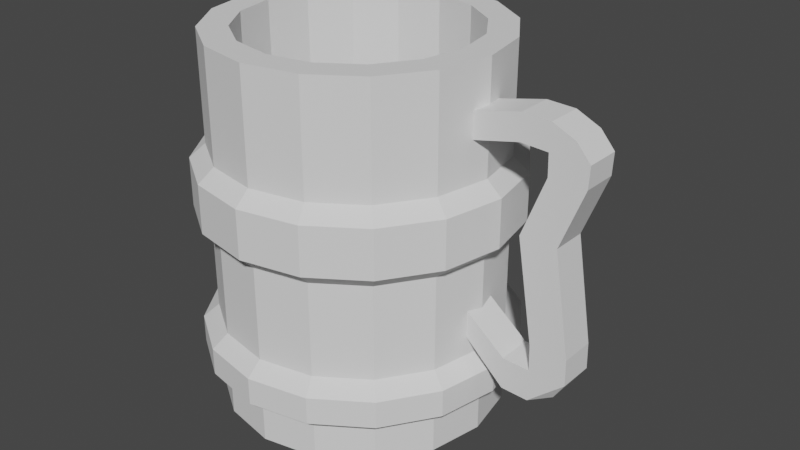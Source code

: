 # Source: Beer_Jar.blend  (saved by Blender 3.6.11; exported with 4.5.12 LTS)
import bpy
from mathutils import Matrix  # noqa: F401  (used for matrix-valued properties, if any)

bpy.ops.wm.read_factory_settings(use_empty=True)
scene = bpy.context.scene
scene.name = 'Scene'

# ---- collections
col_collection = bpy.data.collections.new('Collection'); scene.collection.children.link(col_collection)

# ---- world
world_world = bpy.data.worlds.new('World'); scene.world = world_world
world_world.use_nodes = True; world_world.node_tree.nodes.clear()
_N = world_world.node_tree.nodes; _L = world_world.node_tree.links
n0 = _N.new('ShaderNodeOutputWorld'); n0.name = 'World Output'; n0.location = (300, 300)
n1 = _N.new('ShaderNodeBackground'); n1.name = 'Background'; n1.location = (10, 300)
n1.inputs[0].default_value = (0.05088, 0.05088, 0.05088, 1.0)
_L.new(n1.outputs[0], n0.inputs[0])
n0.is_active_output = True
world_world.color = (0.05088, 0.05088, 0.05088)
world_world.use_sun_shadow = False
world_world.sun_shadow_jitter_overblur = 0.0

# ---- meshes
me_cube_001 = bpy.data.meshes.new('Cube.001')
me_cube_001.from_pydata([(0.0, 1.0, 1.836), (0.3827, 0.9239, 1.836), (0.7071, 0.7071, 1.836), (0.9239, 0.3827, 1.836), (1.0, 0.0, 1.836), (0.9239, -0.3827, 1.836), (0.7071, -0.7071, 1.836), (0.3827, -0.9239, 1.836), (0.0, -1.0, 1.836), (-0.3827, -0.9239, 1.836), (-0.7071, -0.7071, 1.836), (-0.9239, -0.3827, 1.836), (-1.0, 0.0, 1.836), (-0.9239, 0.3827, 1.836), (-0.7071, 0.7071, 1.836), (-0.3827, 0.9239, 1.836), (0.3827, 0.9239, 1.305), (0.7071, 0.7071, 1.305), (0.9239, 0.3827, 1.305), (1.0, 0.0, 1.305), (0.9239, -0.3827, 1.305), (0.7071, -0.7071, 1.305), (0.3827, -0.9239, 1.305), (0.0, -1.0, 1.305), (-0.3827, -0.9239, 1.305), (-0.7071, -0.7071, 1.305), (-0.9239, -0.3827, 1.305), (-1.0, 0.0, 1.305), (-0.9239, 0.3827, 1.305), (-0.7071, 0.7071, 1.305), (-0.3827, 0.9239, 1.305), (0.0, 1.0, 1.305), (0.3827, 0.9239, 0.2617), (0.7071, 0.7071, 0.2617), (0.9239, 0.3827, 0.2617), (1.0, 0.0, 0.2617), (0.9239, -0.3827, 0.2617), (0.7071, -0.7071, 0.2617), (0.3827, -0.9239, 0.2617), (0.0, -1.0, 0.2617), (-0.3827, -0.9239, 0.2617), (-0.7071, -0.7071, 0.2617), (-0.9239, -0.3827, 0.2617), (-1.0, 0.0, 0.2617), (-0.9239, 0.3827, 0.2617), (-0.7071, 0.7071, 0.2617), (-0.3827, 0.9239, 0.2617), (0.0, 1.0, 0.2617), (0.0, 1.0, 0.639), (0.3827, 0.9239, 0.639), (0.7071, 0.7071, 0.639), (0.9239, 0.3827, 0.639), (1.0, 0.0, 0.639), (0.9239, -0.3827, 0.639), (0.7071, -0.7071, 0.639), (0.3827, -0.9239, 0.639), (0.0, -1.0, 0.639), (-0.3827, -0.9239, 0.639), (-0.7071, -0.7071, 0.639), (-0.9239, -0.3827, 0.639), (-1.0, 0.0, 0.639), (-0.9239, 0.3827, 0.639), (-0.7071, 0.7071, 0.639), (-0.3827, 0.9239, 0.639), (0.0, 1.109, 1.402), (0.0, 1.109, 1.74), (-0.4246, 1.025, 1.74), (-0.7845, 0.7845, 1.74), (-1.025, 0.4246, 1.74), (-1.109, 7.239e-11, 1.74), (-1.025, -0.4246, 1.74), (-0.7845, -0.7845, 1.74), (-0.4246, -1.025, 1.74), (0.0, -1.109, 1.74), (0.4246, -1.025, 1.74), (0.7845, -0.7845, 1.74), (1.025, -0.4246, 1.74), (1.109, -5.898e-12, 1.74), (1.025, 0.4246, 1.74), (0.7845, 0.7845, 1.74), (0.4246, 1.025, 1.74), (0.4246, 1.025, 1.402), (0.7845, 0.7845, 1.402), (1.025, 0.4246, 1.402), (1.109, 0.0, 1.402), (1.025, -0.4246, 1.402), (0.7845, -0.7845, 1.402), (0.4246, -1.025, 1.402), (0.0, -1.109, 1.402), (-0.4246, -1.025, 1.402), (-0.7845, -0.7845, 1.402), (-1.025, -0.4246, 1.402), (-1.109, 0.0, 1.402), (-1.025, 0.4246, 1.402), (-0.7845, 0.7845, 1.402), (-0.4246, 1.025, 1.402), (0.4246, 1.025, 0.5464), (0.4246, 1.025, 0.3543), (0.7845, 0.7845, 0.5464), (0.7845, 0.7845, 0.3543), (1.025, 0.4246, 0.5464), (1.025, 0.4246, 0.3543), (1.109, 0.0, 0.5464), (1.109, -1.339e-10, 0.3543), (1.025, -0.4246, 0.5464), (1.025, -0.4246, 0.3543), (0.7845, -0.7845, 0.5464), (0.7845, -0.7845, 0.3543), (0.4246, -1.025, 0.5464), (0.4246, -1.025, 0.3543), (0.0, -1.109, 0.5464), (0.0, -1.109, 0.3543), (-0.4246, -1.025, 0.5464), (-0.4246, -1.025, 0.3543), (-0.7845, -0.7845, 0.5464), (-0.7845, -0.7845, 0.3543), (-1.025, -0.4246, 0.5464), (-1.025, -0.4246, 0.3543), (-1.109, 0.0, 0.5464), (-1.109, -1.437e-10, 0.3543), (-1.025, 0.4246, 0.5464), (-1.025, 0.4246, 0.3543), (-0.7845, 0.7845, 0.5464), (-0.7845, 0.7845, 0.3543), (-0.4246, 1.025, 0.5464), (-0.4246, 1.025, 0.3543), (0.0, 1.109, 0.3543), (0.0, 1.109, 0.5464)], [], [(30, 31, 0, 15), (29, 30, 15, 14), (28, 29, 14, 13), (27, 28, 13, 12), (26, 27, 12, 11), (25, 26, 11, 10), (24, 25, 10, 9), (23, 24, 9, 8), (22, 23, 8, 7), (21, 22, 7, 6), (20, 21, 6, 5), (19, 20, 5, 4), (18, 19, 4, 3), (17, 18, 3, 2), (16, 17, 2, 1), (31, 16, 1, 0), (46, 47, 48, 63), (45, 46, 63, 62), (44, 45, 62, 61), (43, 44, 61, 60), (42, 43, 60, 59), (41, 42, 59, 58), (40, 41, 58, 57), (39, 40, 57, 56), (38, 39, 56, 55), (37, 38, 55, 54), (36, 37, 54, 53), (35, 36, 53, 52), (34, 35, 52, 51), (33, 34, 51, 50), (32, 33, 50, 49), (47, 32, 49, 48), (95, 66, 65, 64), (94, 67, 66, 95), (93, 68, 67, 94), (92, 69, 68, 93), (91, 70, 69, 92), (90, 71, 70, 91), (89, 72, 71, 90), (88, 73, 72, 89), (87, 74, 73, 88), (86, 75, 74, 87), (85, 76, 75, 86), (84, 77, 76, 85), (83, 78, 77, 84), (82, 79, 78, 83), (81, 80, 79, 82), (64, 65, 80, 81), (125, 124, 127, 126), (123, 122, 124, 125), (121, 120, 122, 123), (119, 118, 120, 121), (117, 116, 118, 119), (115, 114, 116, 117), (113, 112, 114, 115), (111, 110, 112, 113), (109, 108, 110, 111), (107, 106, 108, 109), (105, 104, 106, 107), (103, 102, 104, 105), (101, 100, 102, 103), (99, 98, 100, 101), (97, 96, 98, 99), (126, 127, 96, 97), (15, 0, 65, 66), (63, 48, 127, 124), (14, 15, 66, 67), (62, 63, 124, 122), (13, 14, 67, 68), (61, 62, 122, 120), (12, 13, 68, 69), (60, 61, 120, 118), (11, 12, 69, 70), (59, 60, 118, 116), (16, 31, 64, 81), (10, 11, 70, 71), (58, 59, 116, 114), (17, 16, 81, 82), (9, 10, 71, 72), (57, 58, 114, 112), (18, 17, 82, 83), (8, 9, 72, 73), (56, 57, 112, 110), (19, 18, 83, 84), (7, 8, 73, 74), (55, 56, 110, 108), (20, 19, 84, 85), (6, 7, 74, 75), (54, 55, 108, 106), (47, 46, 125, 126), (21, 20, 85, 86), (5, 6, 75, 76), (53, 54, 106, 104), (46, 45, 123, 125), (22, 21, 86, 87), (4, 5, 76, 77), (52, 53, 104, 102), (45, 44, 121, 123), (23, 22, 87, 88), (3, 4, 77, 78), (51, 52, 102, 100), (44, 43, 119, 121), (24, 23, 88, 89), (2, 3, 78, 79), (50, 51, 100, 98), (43, 42, 117, 119), (25, 24, 89, 90), (1, 2, 79, 80), (49, 50, 98, 96), (42, 41, 115, 117), (26, 25, 90, 91), (0, 1, 80, 65), (48, 49, 96, 127), (41, 40, 113, 115), (27, 26, 91, 92), (40, 39, 111, 113), (28, 27, 92, 93), (39, 38, 109, 111), (29, 28, 93, 94), (38, 37, 107, 109), (30, 29, 94, 95), (37, 36, 105, 107), (31, 30, 95, 64), (36, 35, 103, 105), (35, 34, 101, 103), (34, 33, 99, 101), (33, 32, 97, 99), (32, 47, 126, 97)])
_uv = me_cube_001.uv_layers.new(name='UVMap')
_uv.uv.foreach_set('vector', [0.0625, 0.8057, 0.0, 0.8057, 0.0, 0.8829, 0.0625, 0.8829, 0.125, 0.8057, 0.0625, 0.8057, 0.0625, 0.8829, 0.125, 0.8829, 0.1875, 0.8057, 0.125, 0.8057, 0.125, 0.8829, 0.1875, 0.8829, 0.25, 0.8057, 0.1875, 0.8057, 0.1875, 0.8829, 0.25, 0.8829, 0.3125, 0.8057, 0.25, 0.8057, 0.25, 0.8829, 0.3125, 0.8829, 0.375, 0.8057, 0.3125, 0.8057, 0.3125, 0.8829, 0.375, 0.8829, 0.4375, 0.8057, 0.375, 0.8057, 0.375, 0.8829, 0.4375, 0.8829, 0.5, 0.8057, 0.4375, 0.8057, 0.4375, 0.8829, 0.5, 0.8829, 0.5625, 0.8057, 0.5, 0.8057, 0.5, 0.8829, 0.5625, 0.8829, 0.625, 0.8057, 0.5625, 0.8057, 0.5625, 0.8829, 0.625, 0.8829, 0.6875, 0.8057, 0.625, 0.8057, 0.625, 0.8829, 0.6875, 0.8829, 0.75, 0.8057, 0.6875, 0.8057, 0.6875, 0.8829, 0.75, 0.8829, 0.8125, 0.8057, 0.75, 0.8057, 0.75, 0.8829, 0.8125, 0.8829, 0.875, 0.8057, 0.8125, 0.8057, 0.8125, 0.8829, 0.875, 0.8829, 0.9375, 0.8057, 0.875, 0.8057, 0.875, 0.8829, 0.9375, 0.8829, 1.0, 0.8057, 0.9375, 0.8057, 0.9375, 0.8829, 1.0, 0.8829, 0.0625, 0.5563, 0.0, 0.5563, 0.0, 0.6133, 0.0625, 0.6133, 0.125, 0.5563, 0.0625, 0.5563, 0.0625, 0.6133, 0.125, 0.6133, 0.1875, 0.5563, 0.125, 0.5563, 0.125, 0.6133, 0.1875, 0.6133, 0.25, 0.5563, 0.1875, 0.5563, 0.1875, 0.6133, 0.25, 0.6133, 0.3125, 0.5563, 0.25, 0.5563, 0.25, 0.6133, 0.3125, 0.6133, 0.375, 0.5563, 0.3125, 0.5563, 0.3125, 0.6133, 0.375, 0.6133, 0.4375, 0.5563, 0.375, 0.5563, 0.375, 0.6133, 0.4375, 0.6133, 0.5, 0.5563, 0.4375, 0.5563, 0.4375, 0.6133, 0.5, 0.6133, 0.5625, 0.5563, 0.5, 0.5563, 0.5, 0.6133, 0.5625, 0.6133, 0.625, 0.5563, 0.5625, 0.5563, 0.5625, 0.6133, 0.625, 0.6133, 0.6875, 0.5563, 0.625, 0.5563, 0.625, 0.6133, 0.6875, 0.6133, 0.75, 0.5563, 0.6875, 0.5563, 0.6875, 0.6133, 0.75, 0.6133, 0.8125, 0.5563, 0.75, 0.5563, 0.75, 0.6133, 0.8125, 0.6133, 0.875, 0.5563, 0.8125, 0.5563, 0.8125, 0.6133, 0.875, 0.6133, 0.9375, 0.5563, 0.875, 0.5563, 0.875, 0.6133, 0.9375, 0.6133, 1.0, 0.5563, 0.9375, 0.5563, 0.9375, 0.6133, 1.0, 0.6133, 0.0625, 0.8057, 0.0625, 0.8829, 0.0, 0.8829, 0.0, 0.8057, 0.125, 0.8057, 0.125, 0.8829, 0.0625, 0.8829, 0.0625, 0.8057, 0.1875, 0.8057, 0.1875, 0.8829, 0.125, 0.8829, 0.125, 0.8057, 0.25, 0.8057, 0.25, 0.8829, 0.1875, 0.8829, 0.1875, 0.8057, 0.3125, 0.8057, 0.3125, 0.8829, 0.25, 0.8829, 0.25, 0.8057, 0.375, 0.8057, 0.375, 0.8829, 0.3125, 0.8829, 0.3125, 0.8057, 0.4375, 0.8057, 0.4375, 0.8829, 0.375, 0.8829, 0.375, 0.8057, 0.5, 0.8057, 0.5, 0.8829, 0.4375, 0.8829, 0.4375, 0.8057, 0.5625, 0.8057, 0.5625, 0.8829, 0.5, 0.8829, 0.5, 0.8057, 0.625, 0.8057, 0.625, 0.8829, 0.5625, 0.8829, 0.5625, 0.8057, 0.6875, 0.8057, 0.6875, 0.8829, 0.625, 0.8829, 0.625, 0.8057, 0.75, 0.8057, 0.75, 0.8829, 0.6875, 0.8829, 0.6875, 0.8057, 0.8125, 0.8057, 0.8125, 0.8829, 0.75, 0.8829, 0.75, 0.8057, 0.875, 0.8057, 0.875, 0.8829, 0.8125, 0.8829, 0.8125, 0.8057, 0.9375, 0.8057, 0.9375, 0.8829, 0.875, 0.8829, 0.875, 0.8057, 1.0, 0.8057, 1.0, 0.8829, 0.9375, 0.8829, 0.9375, 0.8057, 0.0625, 0.5563, 0.0625, 0.6133, 0.0, 0.6133, 0.0, 0.5563, 0.125, 0.5563, 0.125, 0.6133, 0.0625, 0.6133, 0.0625, 0.5563, 0.1875, 0.5563, 0.1875, 0.6133, 0.125, 0.6133, 0.125, 0.5563, 0.25, 0.5563, 0.25, 0.6133, 0.1875, 0.6133, 0.1875, 0.5563, 0.3125, 0.5563, 0.3125, 0.6133, 0.25, 0.6133, 0.25, 0.5563, 0.375, 0.5563, 0.375, 0.6133, 0.3125, 0.6133, 0.3125, 0.5563, 0.4375, 0.5563, 0.4375, 0.6133, 0.375, 0.6133, 0.375, 0.5563, 0.5, 0.5563, 0.5, 0.6133, 0.4375, 0.6133, 0.4375, 0.5563, 0.5625, 0.5563, 0.5625, 0.6133, 0.5, 0.6133, 0.5, 0.5563, 0.625, 0.5563, 0.625, 0.6133, 0.5625, 0.6133, 0.5625, 0.5563, 0.6875, 0.5563, 0.6875, 0.6133, 0.625, 0.6133, 0.625, 0.5563, 0.75, 0.5563, 0.75, 0.6133, 0.6875, 0.6133, 0.6875, 0.5563, 0.8125, 0.5563, 0.8125, 0.6133, 0.75, 0.6133, 0.75, 0.5563, 0.875, 0.5563, 0.875, 0.6133, 0.8125, 0.6133, 0.8125, 0.5563, 0.9375, 0.5563, 0.9375, 0.6133, 0.875, 0.6133, 0.875, 0.5563, 1.0, 0.5563, 1.0, 0.6133, 0.9375, 0.6133, 0.9375, 0.5563, 0.0625, 0.8829, 0.0, 0.8829, 0.0, 0.8829, 0.0625, 0.8829, 0.0625, 0.6133, 0.0, 0.6133, 0.0, 0.6133, 0.0625, 0.6133, 0.125, 0.8829, 0.0625, 0.8829, 0.0625, 0.8829, 0.125, 0.8829, 0.125, 0.6133, 0.0625, 0.6133, 0.0625, 0.6133, 0.125, 0.6133, 0.1875, 0.8829, 0.125, 0.8829, 0.125, 0.8829, 0.1875, 0.8829, 0.1875, 0.6133, 0.125, 0.6133, 0.125, 0.6133, 0.1875, 0.6133, 0.25, 0.8829, 0.1875, 0.8829, 0.1875, 0.8829, 0.25, 0.8829, 0.25, 0.6133, 0.1875, 0.6133, 0.1875, 0.6133, 0.25, 0.6133, 0.3125, 0.8829, 0.25, 0.8829, 0.25, 0.8829, 0.3125, 0.8829, 0.3125, 0.6133, 0.25, 0.6133, 0.25, 0.6133, 0.3125, 0.6133, 0.9375, 0.8057, 1.0, 0.8057, 1.0, 0.8057, 0.9375, 0.8057, 0.375, 0.8829, 0.3125, 0.8829, 0.3125, 0.8829, 0.375, 0.8829, 0.375, 0.6133, 0.3125, 0.6133, 0.3125, 0.6133, 0.375, 0.6133, 0.875, 0.8057, 0.9375, 0.8057, 0.9375, 0.8057, 0.875, 0.8057, 0.4375, 0.8829, 0.375, 0.8829, 0.375, 0.8829, 0.4375, 0.8829, 0.4375, 0.6133, 0.375, 0.6133, 0.375, 0.6133, 0.4375, 0.6133, 0.8125, 0.8057, 0.875, 0.8057, 0.875, 0.8057, 0.8125, 0.8057, 0.5, 0.8829, 0.4375, 0.8829, 0.4375, 0.8829, 0.5, 0.8829, 0.5, 0.6133, 0.4375, 0.6133, 0.4375, 0.6133, 0.5, 0.6133, 0.75, 0.8057, 0.8125, 0.8057, 0.8125, 0.8057, 0.75, 0.8057, 0.5625, 0.8829, 0.5, 0.8829, 0.5, 0.8829, 0.5625, 0.8829, 0.5625, 0.6133, 0.5, 0.6133, 0.5, 0.6133, 0.5625, 0.6133, 0.6875, 0.8057, 0.75, 0.8057, 0.75, 0.8057, 0.6875, 0.8057, 0.625, 0.8829, 0.5625, 0.8829, 0.5625, 0.8829, 0.625, 0.8829, 0.625, 0.6133, 0.5625, 0.6133, 0.5625, 0.6133, 0.625, 0.6133, 0.0, 0.5563, 0.0625, 0.5563, 0.0625, 0.5563, 0.0, 0.5563, 0.625, 0.8057, 0.6875, 0.8057, 0.6875, 0.8057, 0.625, 0.8057, 0.6875, 0.8829, 0.625, 0.8829, 0.625, 0.8829, 0.6875, 0.8829, 0.6875, 0.6133, 0.625, 0.6133, 0.625, 0.6133, 0.6875, 0.6133, 0.0625, 0.5563, 0.125, 0.5563, 0.125, 0.5563, 0.0625, 0.5563, 0.5625, 0.8057, 0.625, 0.8057, 0.625, 0.8057, 0.5625, 0.8057, 0.75, 0.8829, 0.6875, 0.8829, 0.6875, 0.8829, 0.75, 0.8829, 0.75, 0.6133, 0.6875, 0.6133, 0.6875, 0.6133, 0.75, 0.6133, 0.125, 0.5563, 0.1875, 0.5563, 0.1875, 0.5563, 0.125, 0.5563, 0.5, 0.8057, 0.5625, 0.8057, 0.5625, 0.8057, 0.5, 0.8057, 0.8125, 0.8829, 0.75, 0.8829, 0.75, 0.8829, 0.8125, 0.8829, 0.8125, 0.6133, 0.75, 0.6133, 0.75, 0.6133, 0.8125, 0.6133, 0.1875, 0.5563, 0.25, 0.5563, 0.25, 0.5563, 0.1875, 0.5563, 0.4375, 0.8057, 0.5, 0.8057, 0.5, 0.8057, 0.4375, 0.8057, 0.875, 0.8829, 0.8125, 0.8829, 0.8125, 0.8829, 0.875, 0.8829, 0.875, 0.6133, 0.8125, 0.6133, 0.8125, 0.6133, 0.875, 0.6133, 0.25, 0.5563, 0.3125, 0.5563, 0.3125, 0.5563, 0.25, 0.5563, 0.375, 0.8057, 0.4375, 0.8057, 0.4375, 0.8057, 0.375, 0.8057, 0.9375, 0.8829, 0.875, 0.8829, 0.875, 0.8829, 0.9375, 0.8829, 0.9375, 0.6133, 0.875, 0.6133, 0.875, 0.6133, 0.9375, 0.6133, 0.3125, 0.5563, 0.375, 0.5563, 0.375, 0.5563, 0.3125, 0.5563, 0.3125, 0.8057, 0.375, 0.8057, 0.375, 0.8057, 0.3125, 0.8057, 1.0, 0.8829, 0.9375, 0.8829, 0.9375, 0.8829, 1.0, 0.8829, 1.0, 0.6133, 0.9375, 0.6133, 0.9375, 0.6133, 1.0, 0.6133, 0.375, 0.5563, 0.4375, 0.5563, 0.4375, 0.5563, 0.375, 0.5563, 0.25, 0.8057, 0.3125, 0.8057, 0.3125, 0.8057, 0.25, 0.8057, 0.4375, 0.5563, 0.5, 0.5563, 0.5, 0.5563, 0.4375, 0.5563, 0.1875, 0.8057, 0.25, 0.8057, 0.25, 0.8057, 0.1875, 0.8057, 0.5, 0.5563, 0.5625, 0.5563, 0.5625, 0.5563, 0.5, 0.5563, 0.125, 0.8057, 0.1875, 0.8057, 0.1875, 0.8057, 0.125, 0.8057, 0.5625, 0.5563, 0.625, 0.5563, 0.625, 0.5563, 0.5625, 0.5563, 0.0625, 0.8057, 0.125, 0.8057, 0.125, 0.8057, 0.0625, 0.8057, 0.625, 0.5563, 0.6875, 0.5563, 0.6875, 0.5563, 0.625, 0.5563, 0.0, 0.8057, 0.0625, 0.8057, 0.0625, 0.8057, 0.0, 0.8057, 0.6875, 0.5563, 0.75, 0.5563, 0.75, 0.5563, 0.6875, 0.5563, 0.75, 0.5563, 0.8125, 0.5563, 0.8125, 0.5563, 0.75, 0.5563, 0.8125, 0.5563, 0.875, 0.5563, 0.875, 0.5563, 0.8125, 0.5563, 0.875, 0.5563, 0.9375, 0.5563, 0.9375, 0.5563, 0.875, 0.5563, 0.9375, 0.5563, 1.0, 0.5563, 1.0, 0.5563, 0.9375, 0.5563])
me_cube_001.update()
me_cube_002 = bpy.data.meshes.new('Cube.002')
me_cube_002.from_pydata([(0.9239, -0.3827, 0.0107), (0.9239, -0.3827, 2.603), (0.7071, -0.7071, 0.0107), (0.7071, -0.7071, 2.603), (0.3827, -0.9239, 0.0107), (0.3827, -0.9239, 2.603), (0.0, -1.0, 0.0107), (0.0, -1.0, 2.603), (0.7391, -0.3061, 0.0107), (0.5657, -0.5657, 0.0107), (0.3061, -0.7391, 0.0107), (-2.98e-09, -0.8, 0.0107), (0.7391, -0.3061, 0.1107), (0.5657, -0.5657, 0.1107), (0.3061, -0.7391, 0.1107), (-2.98e-09, -0.8, 0.1107), (-1.118e-08, -7.451e-09, 0.1107), (0.7391, -0.3061, 2.603), (0.5657, -0.5657, 2.603), (0.3061, -0.7391, 2.603), (-2.98e-09, -0.8, 2.603), (0.9239, -0.3827, 1.771), (0.7071, -0.7071, 1.771), (0.3827, -0.9239, 1.771), (0.0, -1.0, 1.771), (0.9239, -0.3827, 1.37), (0.7071, -0.7071, 1.37), (0.3827, -0.9239, 1.37), (0.0, -1.0, 1.37), (0.9239, -0.3827, 0.3024), (0.7071, -0.7071, 0.3024), (0.3827, -0.9239, 0.3024), (0.0, -1.0, 0.3024), (0.9239, -0.3827, 0.5983), (0.7071, -0.7071, 0.5983), (0.3827, -0.9239, 0.5983), (0.0, -1.0, 0.5983), (0.7391, -0.3061, 0.2176), (0.5657, -0.5657, 0.2176), (0.3061, -0.7391, 0.2176), (-2.98e-09, -0.8, 0.2176), (-1.118e-08, -7.451e-09, 0.2176)], [], [(0, 2, 9, 8), (21, 1, 3, 22), (22, 3, 5, 23), (23, 5, 7, 24), (2, 4, 10, 9), (4, 6, 11, 10), (8, 9, 13, 12), (9, 10, 14, 13), (10, 11, 15, 14), (14, 15, 16), (13, 14, 16), (12, 13, 16), (3, 1, 17, 18), (7, 5, 19, 20), (5, 3, 18, 19), (27, 23, 24, 28), (26, 22, 23, 27), (25, 21, 22, 26), (33, 25, 26, 34), (34, 26, 27, 35), (35, 27, 28, 36), (4, 31, 32, 6), (2, 30, 31, 4), (0, 29, 30, 2), (31, 35, 36, 32), (30, 34, 35, 31), (29, 33, 34, 30), (18, 17, 37, 38), (19, 18, 38, 39), (20, 19, 39, 40), (38, 37, 41), (39, 38, 41), (40, 39, 41)])
_uv = me_cube_002.uv_layers.new(name='UVMap')
_uv.uv.foreach_set('vector', [0.6875, 0.5, 0.625, 0.5, 0.625, 0.5, 0.6875, 0.5, 0.6875, 0.8829, 0.6875, 1.0, 0.625, 1.0, 0.625, 0.8829, 0.625, 0.8829, 0.625, 1.0, 0.5625, 1.0, 0.5625, 0.8829, 0.5625, 0.8829, 0.5625, 1.0, 0.5, 1.0, 0.5, 0.8829, 0.625, 0.5, 0.5625, 0.5, 0.5625, 0.5, 0.625, 0.5, 0.5625, 0.5, 0.5, 0.5, 0.5, 0.5, 0.5625, 0.5, 0.6875, 0.5, 0.625, 0.5, 0.625, 0.5, 0.6875, 0.5, 0.625, 0.5, 0.5625, 0.5, 0.5625, 0.5, 0.625, 0.5, 0.5625, 0.5, 0.5, 0.5, 0.5, 0.5, 0.5625, 0.5, 0.5625, 0.5, 0.5, 0.5, 0.5625, 0.5, 0.625, 0.5, 0.5625, 0.5, 0.625, 0.5, 0.6875, 0.5, 0.625, 0.5, 0.6875, 0.5, 0.625, 1.0, 0.6875, 1.0, 0.6875, 1.0, 0.625, 1.0, 0.5, 1.0, 0.5625, 1.0, 0.5625, 1.0, 0.5, 1.0, 0.5625, 1.0, 0.625, 1.0, 0.625, 1.0, 0.5625, 1.0, 0.5625, 0.8057, 0.5625, 0.8829, 0.5, 0.8829, 0.5, 0.8057, 0.625, 0.8057, 0.625, 0.8829, 0.5625, 0.8829, 0.5625, 0.8057, 0.6875, 0.8057, 0.6875, 0.8829, 0.625, 0.8829, 0.625, 0.8057, 0.6875, 0.6133, 0.6875, 0.8057, 0.625, 0.8057, 0.625, 0.6133, 0.625, 0.6133, 0.625, 0.8057, 0.5625, 0.8057, 0.5625, 0.6133, 0.5625, 0.6133, 0.5625, 0.8057, 0.5, 0.8057, 0.5, 0.6133, 0.5625, 0.5, 0.5625, 0.5563, 0.5, 0.5563, 0.5, 0.5, 0.625, 0.5, 0.625, 0.5563, 0.5625, 0.5563, 0.5625, 0.5, 0.6875, 0.5, 0.6875, 0.5563, 0.625, 0.5563, 0.625, 0.5, 0.5625, 0.5563, 0.5625, 0.6133, 0.5, 0.6133, 0.5, 0.5563, 0.625, 0.5563, 0.625, 0.6133, 0.5625, 0.6133, 0.5625, 0.5563, 0.6875, 0.5563, 0.6875, 0.6133, 0.625, 0.6133, 0.625, 0.5563, 0.625, 1.0, 0.6875, 1.0, 0.6875, 1.0, 0.625, 1.0, 0.5625, 1.0, 0.625, 1.0, 0.625, 1.0, 0.5625, 1.0, 0.5, 1.0, 0.5625, 1.0, 0.5625, 1.0, 0.5, 1.0, 0.625, 1.0, 0.6875, 1.0, 0.625, 1.0, 0.5625, 1.0, 0.625, 1.0, 0.5625, 1.0, 0.5, 1.0, 0.5625, 1.0, 0.5, 1.0])
me_cube_002.update()
me_cube_003 = bpy.data.meshes.new('Cube.003')
me_cube_003.from_pydata([(0.3061, 0.7391, 0.0107), (0.3827, 0.9239, 0.0107), (0.3827, 0.9239, 2.603), (0.7071, 0.7071, 0.0107), (0.7071, 0.7071, 2.603), (0.9239, 0.3827, 0.0107), (0.9239, 0.3827, 2.603), (1.0, 0.0, 0.0107), (1.0, 0.0, 2.603), (0.9239, -0.3827, 0.0107), (0.9239, -0.3827, 2.603), (0.5657, 0.5657, 0.0107), (0.7391, 0.3061, 0.0107), (0.8, -2.235e-09, 0.0107), (0.7391, -0.3061, 0.0107), (0.3061, 0.7391, 0.1107), (0.5657, 0.5657, 0.1107), (0.7391, 0.3061, 0.1107), (0.8, -2.235e-09, 0.1107), (0.7391, -0.3061, 0.1107), (-1.118e-08, -7.451e-09, 0.1107), (0.3061, 0.7391, 2.603), (0.5657, 0.5657, 2.603), (0.7391, 0.3061, 2.603), (0.8, -2.235e-09, 2.603), (0.7391, -0.3061, 2.603), (0.3827, 0.9239, 1.771), (0.7071, 0.7071, 1.771), (0.9239, 0.3827, 1.771), (1.0, 0.0, 1.771), (0.9239, -0.3827, 1.771), (0.3827, 0.9239, 1.37), (0.7071, 0.7071, 1.37), (0.9239, 0.3827, 1.37), (1.0, 0.0, 1.37), (0.9239, -0.3827, 1.37), (0.3827, 0.9239, 0.3024), (0.7071, 0.7071, 0.3024), (0.9239, 0.3827, 0.3024), (1.0, 0.0, 0.3024), (0.9239, -0.3827, 0.3024), (0.3827, 0.9239, 0.5983), (0.7071, 0.7071, 0.5983), (0.9239, 0.3827, 0.5983), (1.0, 0.0, 0.5983), (0.9239, -0.3827, 0.5983), (0.3061, 0.7391, 0.2176), (0.5657, 0.5657, 0.2176), (0.7391, 0.3061, 0.2176), (0.8, -2.235e-09, 0.2176), (0.7391, -0.3061, 0.2176), (-1.118e-08, -7.451e-09, 0.2176)], [], [(26, 2, 4, 27), (27, 4, 6, 28), (28, 6, 8, 29), (29, 8, 10, 30), (3, 5, 12, 11), (5, 7, 13, 12), (7, 9, 14, 13), (1, 3, 11, 0), (11, 12, 17, 16), (12, 13, 18, 17), (13, 14, 19, 18), (0, 11, 16, 15), (17, 18, 20), (16, 17, 20), (15, 16, 20), (18, 19, 20), (6, 4, 22, 23), (4, 2, 21, 22), (10, 8, 24, 25), (8, 6, 23, 24), (34, 29, 30, 35), (33, 28, 29, 34), (32, 27, 28, 33), (31, 26, 27, 32), (41, 31, 32, 42), (42, 32, 33, 43), (43, 33, 34, 44), (44, 34, 35, 45), (7, 39, 40, 9), (5, 38, 39, 7), (3, 37, 38, 5), (1, 36, 37, 3), (39, 44, 45, 40), (38, 43, 44, 39), (37, 42, 43, 38), (36, 41, 42, 37), (24, 23, 48, 49), (25, 24, 49, 50), (22, 21, 46, 47), (23, 22, 47, 48), (47, 46, 51), (48, 47, 51), (49, 48, 51), (50, 49, 51)])
_uv = me_cube_003.uv_layers.new(name='UVMap')
_uv.uv.foreach_set('vector', [0.9375, 0.8829, 0.9375, 1.0, 0.875, 1.0, 0.875, 0.8829, 0.875, 0.8829, 0.875, 1.0, 0.8125, 1.0, 0.8125, 0.8829, 0.8125, 0.8829, 0.8125, 1.0, 0.75, 1.0, 0.75, 0.8829, 0.75, 0.8829, 0.75, 1.0, 0.6875, 1.0, 0.6875, 0.8829, 0.875, 0.5, 0.8125, 0.5, 0.8125, 0.5, 0.875, 0.5, 0.8125, 0.5, 0.75, 0.5, 0.75, 0.5, 0.8125, 0.5, 0.75, 0.5, 0.6875, 0.5, 0.6875, 0.5, 0.75, 0.5, 0.9375, 0.5, 0.875, 0.5, 0.875, 0.5, 0.9375, 0.5, 0.875, 0.5, 0.8125, 0.5, 0.8125, 0.5, 0.875, 0.5, 0.8125, 0.5, 0.75, 0.5, 0.75, 0.5, 0.8125, 0.5, 0.75, 0.5, 0.6875, 0.5, 0.6875, 0.5, 0.75, 0.5, 0.9375, 0.5, 0.875, 0.5, 0.875, 0.5, 0.9375, 0.5, 0.8125, 0.5, 0.75, 0.5, 0.8125, 0.5, 0.875, 0.5, 0.8125, 0.5, 0.875, 0.5, 0.9375, 0.5, 0.875, 0.5, 0.9375, 0.5, 0.75, 0.5, 0.6875, 0.5, 0.75, 0.5, 0.8125, 1.0, 0.875, 1.0, 0.875, 1.0, 0.8125, 1.0, 0.875, 1.0, 0.9375, 1.0, 0.9375, 1.0, 0.875, 1.0, 0.6875, 1.0, 0.75, 1.0, 0.75, 1.0, 0.6875, 1.0, 0.75, 1.0, 0.8125, 1.0, 0.8125, 1.0, 0.75, 1.0, 0.75, 0.8057, 0.75, 0.8829, 0.6875, 0.8829, 0.6875, 0.8057, 0.8125, 0.8057, 0.8125, 0.8829, 0.75, 0.8829, 0.75, 0.8057, 0.875, 0.8057, 0.875, 0.8829, 0.8125, 0.8829, 0.8125, 0.8057, 0.9375, 0.8057, 0.9375, 0.8829, 0.875, 0.8829, 0.875, 0.8057, 0.9375, 0.6133, 0.9375, 0.8057, 0.875, 0.8057, 0.875, 0.6133, 0.875, 0.6133, 0.875, 0.8057, 0.8125, 0.8057, 0.8125, 0.6133, 0.8125, 0.6133, 0.8125, 0.8057, 0.75, 0.8057, 0.75, 0.6133, 0.75, 0.6133, 0.75, 0.8057, 0.6875, 0.8057, 0.6875, 0.6133, 0.75, 0.5, 0.75, 0.5563, 0.6875, 0.5563, 0.6875, 0.5, 0.8125, 0.5, 0.8125, 0.5563, 0.75, 0.5563, 0.75, 0.5, 0.875, 0.5, 0.875, 0.5563, 0.8125, 0.5563, 0.8125, 0.5, 0.9375, 0.5, 0.9375, 0.5563, 0.875, 0.5563, 0.875, 0.5, 0.75, 0.5563, 0.75, 0.6133, 0.6875, 0.6133, 0.6875, 0.5563, 0.8125, 0.5563, 0.8125, 0.6133, 0.75, 0.6133, 0.75, 0.5563, 0.875, 0.5563, 0.875, 0.6133, 0.8125, 0.6133, 0.8125, 0.5563, 0.9375, 0.5563, 0.9375, 0.6133, 0.875, 0.6133, 0.875, 0.5563, 0.75, 1.0, 0.8125, 1.0, 0.8125, 1.0, 0.75, 1.0, 0.6875, 1.0, 0.75, 1.0, 0.75, 1.0, 0.6875, 1.0, 0.875, 1.0, 0.9375, 1.0, 0.9375, 1.0, 0.875, 1.0, 0.8125, 1.0, 0.875, 1.0, 0.875, 1.0, 0.8125, 1.0, 0.875, 1.0, 0.9375, 1.0, 0.875, 1.0, 0.8125, 1.0, 0.875, 1.0, 0.8125, 1.0, 0.75, 1.0, 0.8125, 1.0, 0.75, 1.0, 0.6875, 1.0, 0.75, 1.0, 0.6875, 1.0])
me_cube_003.update()
me_cube_004 = bpy.data.meshes.new('Cube.004')
me_cube_004.from_pydata([(0.3061, 0.7391, 0.0107), (-2.98e-09, 0.8, 0.0107), (0.0, 1.0, 0.0107), (0.0, 1.0, 2.603), (0.3827, 0.9239, 0.0107), (0.3827, 0.9239, 2.603), (-0.7071, 0.7071, 0.0107), (-0.7071, 0.7071, 2.603), (-0.3827, 0.9239, 0.0107), (-0.3827, 0.9239, 2.603), (-0.5657, 0.5657, 0.0107), (-0.3061, 0.7391, 0.0107), (0.3061, 0.7391, 0.1107), (-2.98e-09, 0.8, 0.1107), (-0.5657, 0.5657, 0.1107), (-0.3061, 0.7391, 0.1107), (-1.118e-08, -7.451e-09, 0.1107), (-2.98e-09, 0.8, 2.603), (0.3061, 0.7391, 2.603), (-0.5657, 0.5657, 2.603), (-0.3061, 0.7391, 2.603), (0.0, 1.0, 1.771), (0.3827, 0.9239, 1.771), (-0.7071, 0.7071, 1.771), (-0.3827, 0.9239, 1.771), (0.3827, 0.9239, 1.37), (-0.7071, 0.7071, 1.37), (-0.3827, 0.9239, 1.37), (0.0, 1.0, 1.37), (0.3827, 0.9239, 0.3024), (-0.7071, 0.7071, 0.3024), (-0.3827, 0.9239, 0.3024), (0.0, 1.0, 0.3024), (0.0, 1.0, 0.5983), (0.3827, 0.9239, 0.5983), (-0.7071, 0.7071, 0.5983), (-0.3827, 0.9239, 0.5983), (-2.98e-09, 0.8, 0.2176), (0.3061, 0.7391, 0.2176), (-0.5657, 0.5657, 0.2176), (-0.3061, 0.7391, 0.2176), (-1.118e-08, -7.451e-09, 0.2176)], [], [(21, 3, 5, 22), (6, 8, 11, 10), (8, 2, 1, 11), (2, 4, 0, 1), (23, 7, 9, 24), (24, 9, 3, 21), (1, 0, 12, 13), (11, 1, 13, 15), (10, 11, 15, 14), (15, 13, 16), (13, 12, 16), (14, 15, 16), (9, 7, 19, 20), (3, 9, 20, 17), (5, 3, 17, 18), (27, 24, 21, 28), (26, 23, 24, 27), (28, 21, 22, 25), (33, 28, 25, 34), (35, 26, 27, 36), (36, 27, 28, 33), (8, 31, 32, 2), (6, 30, 31, 8), (2, 32, 29, 4), (31, 36, 33, 32), (30, 35, 36, 31), (32, 33, 34, 29), (20, 19, 39, 40), (18, 17, 37, 38), (17, 20, 40, 37), (40, 39, 41), (38, 37, 41), (37, 40, 41)])
_uv = me_cube_004.uv_layers.new(name='UVMap')
_uv.uv.foreach_set('vector', [1.0, 0.8829, 1.0, 1.0, 0.9375, 1.0, 0.9375, 0.8829, 0.125, 0.5, 0.0625, 0.5, 0.0625, 0.5, 0.125, 0.5, 0.0625, 0.5, 0.0, 0.5, 0.0, 0.5, 0.0625, 0.5, 1.0, 0.5, 0.9375, 0.5, 0.9375, 0.5, 1.0, 0.5, 0.125, 0.8829, 0.125, 1.0, 0.0625, 1.0, 0.0625, 0.8829, 0.0625, 0.8829, 0.0625, 1.0, 0.0, 1.0, 0.0, 0.8829, 1.0, 0.5, 0.9375, 0.5, 0.9375, 0.5, 1.0, 0.5, 0.0625, 0.5, 0.0, 0.5, 0.0, 0.5, 0.0625, 0.5, 0.125, 0.5, 0.0625, 0.5, 0.0625, 0.5, 0.125, 0.5, 0.0625, 0.5, 0.0, 0.5, 0.0625, 0.5, 1.0, 0.5, 0.9375, 0.5, 1.0, 0.5, 0.125, 0.5, 0.0625, 0.5, 0.125, 0.5, 0.0625, 1.0, 0.125, 1.0, 0.125, 1.0, 0.0625, 1.0, 0.0, 1.0, 0.0625, 1.0, 0.0625, 1.0, 0.0, 1.0, 0.9375, 1.0, 1.0, 1.0, 1.0, 1.0, 0.9375, 1.0, 0.0625, 0.8057, 0.0625, 0.8829, 0.0, 0.8829, 0.0, 0.8057, 0.125, 0.8057, 0.125, 0.8829, 0.0625, 0.8829, 0.0625, 0.8057, 1.0, 0.8057, 1.0, 0.8829, 0.9375, 0.8829, 0.9375, 0.8057, 1.0, 0.6133, 1.0, 0.8057, 0.9375, 0.8057, 0.9375, 0.6133, 0.125, 0.6133, 0.125, 0.8057, 0.0625, 0.8057, 0.0625, 0.6133, 0.0625, 0.6133, 0.0625, 0.8057, 0.0, 0.8057, 0.0, 0.6133, 0.0625, 0.5, 0.0625, 0.5563, 0.0, 0.5563, 0.0, 0.5, 0.125, 0.5, 0.125, 0.5563, 0.0625, 0.5563, 0.0625, 0.5, 1.0, 0.5, 1.0, 0.5563, 0.9375, 0.5563, 0.9375, 0.5, 0.0625, 0.5563, 0.0625, 0.6133, 0.0, 0.6133, 0.0, 0.5563, 0.125, 0.5563, 0.125, 0.6133, 0.0625, 0.6133, 0.0625, 0.5563, 1.0, 0.5563, 1.0, 0.6133, 0.9375, 0.6133, 0.9375, 0.5563, 0.0625, 1.0, 0.125, 1.0, 0.125, 1.0, 0.0625, 1.0, 0.9375, 1.0, 1.0, 1.0, 1.0, 1.0, 0.9375, 1.0, 0.0, 1.0, 0.0625, 1.0, 0.0625, 1.0, 0.0, 1.0, 0.0625, 1.0, 0.125, 1.0, 0.0625, 1.0, 0.9375, 1.0, 1.0, 1.0, 0.9375, 1.0, 0.0, 1.0, 0.0625, 1.0, 0.0, 1.0])
me_cube_004.update()
me_cube_005 = bpy.data.meshes.new('Cube.005')
me_cube_005.from_pydata([(-0.9239, -0.3827, 0.0107), (-0.9239, -0.3827, 2.603), (-1.0, 0.0, 0.0107), (-1.0, 0.0, 2.603), (-0.9239, 0.3827, 0.0107), (-0.9239, 0.3827, 2.603), (-0.7071, 0.7071, 0.0107), (-0.7071, 0.7071, 2.603), (-0.7391, -0.3061, 0.0107), (-0.8, -2.235e-09, 0.0107), (-0.7391, 0.3061, 0.0107), (-0.5657, 0.5657, 0.0107), (-0.7391, -0.3061, 0.1107), (-0.8, -2.235e-09, 0.1107), (-0.7391, 0.3061, 0.1107), (-0.5657, 0.5657, 0.1107), (-1.118e-08, -7.451e-09, 0.1107), (-0.7391, -0.3061, 2.603), (-0.8, -2.235e-09, 2.603), (-0.7391, 0.3061, 2.603), (-0.5657, 0.5657, 2.603), (-0.9239, -0.3827, 1.771), (-1.0, 0.0, 1.771), (-0.9239, 0.3827, 1.771), (-0.7071, 0.7071, 1.771), (-0.9239, -0.3827, 1.37), (-1.0, 0.0, 1.37), (-0.9239, 0.3827, 1.37), (-0.7071, 0.7071, 1.37), (-0.9239, -0.3827, 0.3024), (-1.0, 0.0, 0.3024), (-0.9239, 0.3827, 0.3024), (-0.7071, 0.7071, 0.3024), (-0.9239, -0.3827, 0.5983), (-1.0, 0.0, 0.5983), (-0.9239, 0.3827, 0.5983), (-0.7071, 0.7071, 0.5983), (-0.7391, -0.3061, 0.2176), (-0.8, -2.235e-09, 0.2176), (-0.7391, 0.3061, 0.2176), (-0.5657, 0.5657, 0.2176), (-1.118e-08, -7.451e-09, 0.2176)], [], [(0, 2, 9, 8), (2, 4, 10, 9), (4, 6, 11, 10), (21, 1, 3, 22), (22, 3, 5, 23), (23, 5, 7, 24), (8, 9, 13, 12), (9, 10, 14, 13), (10, 11, 15, 14), (14, 15, 16), (13, 14, 16), (12, 13, 16), (3, 1, 17, 18), (7, 5, 19, 20), (5, 3, 18, 19), (27, 23, 24, 28), (26, 22, 23, 27), (25, 21, 22, 26), (33, 25, 26, 34), (34, 26, 27, 35), (35, 27, 28, 36), (4, 31, 32, 6), (2, 30, 31, 4), (0, 29, 30, 2), (31, 35, 36, 32), (30, 34, 35, 31), (29, 33, 34, 30), (18, 17, 37, 38), (19, 18, 38, 39), (20, 19, 39, 40), (38, 37, 41), (39, 38, 41), (40, 39, 41)])
_uv = me_cube_005.uv_layers.new(name='UVMap')
_uv.uv.foreach_set('vector', [0.3125, 0.5, 0.25, 0.5, 0.25, 0.5, 0.3125, 0.5, 0.25, 0.5, 0.1875, 0.5, 0.1875, 0.5, 0.25, 0.5, 0.1875, 0.5, 0.125, 0.5, 0.125, 0.5, 0.1875, 0.5, 0.3125, 0.8829, 0.3125, 1.0, 0.25, 1.0, 0.25, 0.8829, 0.25, 0.8829, 0.25, 1.0, 0.1875, 1.0, 0.1875, 0.8829, 0.1875, 0.8829, 0.1875, 1.0, 0.125, 1.0, 0.125, 0.8829, 0.3125, 0.5, 0.25, 0.5, 0.25, 0.5, 0.3125, 0.5, 0.25, 0.5, 0.1875, 0.5, 0.1875, 0.5, 0.25, 0.5, 0.1875, 0.5, 0.125, 0.5, 0.125, 0.5, 0.1875, 0.5, 0.1875, 0.5, 0.125, 0.5, 0.1875, 0.5, 0.25, 0.5, 0.1875, 0.5, 0.25, 0.5, 0.3125, 0.5, 0.25, 0.5, 0.3125, 0.5, 0.25, 1.0, 0.3125, 1.0, 0.3125, 1.0, 0.25, 1.0, 0.125, 1.0, 0.1875, 1.0, 0.1875, 1.0, 0.125, 1.0, 0.1875, 1.0, 0.25, 1.0, 0.25, 1.0, 0.1875, 1.0, 0.1875, 0.8057, 0.1875, 0.8829, 0.125, 0.8829, 0.125, 0.8057, 0.25, 0.8057, 0.25, 0.8829, 0.1875, 0.8829, 0.1875, 0.8057, 0.3125, 0.8057, 0.3125, 0.8829, 0.25, 0.8829, 0.25, 0.8057, 0.3125, 0.6133, 0.3125, 0.8057, 0.25, 0.8057, 0.25, 0.6133, 0.25, 0.6133, 0.25, 0.8057, 0.1875, 0.8057, 0.1875, 0.6133, 0.1875, 0.6133, 0.1875, 0.8057, 0.125, 0.8057, 0.125, 0.6133, 0.1875, 0.5, 0.1875, 0.5563, 0.125, 0.5563, 0.125, 0.5, 0.25, 0.5, 0.25, 0.5563, 0.1875, 0.5563, 0.1875, 0.5, 0.3125, 0.5, 0.3125, 0.5563, 0.25, 0.5563, 0.25, 0.5, 0.1875, 0.5563, 0.1875, 0.6133, 0.125, 0.6133, 0.125, 0.5563, 0.25, 0.5563, 0.25, 0.6133, 0.1875, 0.6133, 0.1875, 0.5563, 0.3125, 0.5563, 0.3125, 0.6133, 0.25, 0.6133, 0.25, 0.5563, 0.25, 1.0, 0.3125, 1.0, 0.3125, 1.0, 0.25, 1.0, 0.1875, 1.0, 0.25, 1.0, 0.25, 1.0, 0.1875, 1.0, 0.125, 1.0, 0.1875, 1.0, 0.1875, 1.0, 0.125, 1.0, 0.25, 1.0, 0.3125, 1.0, 0.25, 1.0, 0.1875, 1.0, 0.25, 1.0, 0.1875, 1.0, 0.125, 1.0, 0.1875, 1.0, 0.125, 1.0])
me_cube_005.update()
me_cube_006 = bpy.data.meshes.new('Cube.006')
me_cube_006.from_pydata([(0.0, -1.0, 0.0107), (0.0, -1.0, 2.603), (-0.3827, -0.9239, 0.0107), (-0.3827, -0.9239, 2.603), (-0.7071, -0.7071, 0.0107), (-0.7071, -0.7071, 2.603), (-0.9239, -0.3827, 0.0107), (-0.9239, -0.3827, 2.603), (-2.98e-09, -0.8, 0.0107), (-0.3061, -0.7391, 0.0107), (-0.5657, -0.5657, 0.0107), (-0.7391, -0.3061, 0.0107), (-2.98e-09, -0.8, 0.1107), (-0.3061, -0.7391, 0.1107), (-0.5657, -0.5657, 0.1107), (-0.7391, -0.3061, 0.1107), (-1.118e-08, -7.451e-09, 0.1107), (-2.98e-09, -0.8, 2.603), (-0.3061, -0.7391, 2.603), (-0.5657, -0.5657, 2.603), (-0.7391, -0.3061, 2.603), (0.0, -1.0, 1.771), (-0.3827, -0.9239, 1.771), (-0.7071, -0.7071, 1.771), (-0.9239, -0.3827, 1.771), (0.0, -1.0, 1.37), (-0.3827, -0.9239, 1.37), (-0.7071, -0.7071, 1.37), (-0.9239, -0.3827, 1.37), (0.0, -1.0, 0.3024), (-0.3827, -0.9239, 0.3024), (-0.7071, -0.7071, 0.3024), (-0.9239, -0.3827, 0.3024), (0.0, -1.0, 0.5983), (-0.3827, -0.9239, 0.5983), (-0.7071, -0.7071, 0.5983), (-0.9239, -0.3827, 0.5983), (-2.98e-09, -0.8, 0.2176), (-0.3061, -0.7391, 0.2176), (-0.5657, -0.5657, 0.2176), (-0.7391, -0.3061, 0.2176), (-1.118e-08, -7.451e-09, 0.2176)], [], [(0, 2, 9, 8), (2, 4, 10, 9), (21, 1, 3, 22), (22, 3, 5, 23), (23, 5, 7, 24), (4, 6, 11, 10), (8, 9, 13, 12), (9, 10, 14, 13), (10, 11, 15, 14), (14, 15, 16), (13, 14, 16), (12, 13, 16), (3, 1, 17, 18), (7, 5, 19, 20), (5, 3, 18, 19), (27, 23, 24, 28), (26, 22, 23, 27), (25, 21, 22, 26), (33, 25, 26, 34), (34, 26, 27, 35), (35, 27, 28, 36), (4, 31, 32, 6), (2, 30, 31, 4), (0, 29, 30, 2), (31, 35, 36, 32), (30, 34, 35, 31), (29, 33, 34, 30), (20, 19, 39, 40), (18, 17, 37, 38), (19, 18, 38, 39), (38, 37, 41), (39, 38, 41), (40, 39, 41)])
_uv = me_cube_006.uv_layers.new(name='UVMap')
_uv.uv.foreach_set('vector', [0.5, 0.5, 0.4375, 0.5, 0.4375, 0.5, 0.5, 0.5, 0.4375, 0.5, 0.375, 0.5, 0.375, 0.5, 0.4375, 0.5, 0.5, 0.8829, 0.5, 1.0, 0.4375, 1.0, 0.4375, 0.8829, 0.4375, 0.8829, 0.4375, 1.0, 0.375, 1.0, 0.375, 0.8829, 0.375, 0.8829, 0.375, 1.0, 0.3125, 1.0, 0.3125, 0.8829, 0.375, 0.5, 0.3125, 0.5, 0.3125, 0.5, 0.375, 0.5, 0.5, 0.5, 0.4375, 0.5, 0.4375, 0.5, 0.5, 0.5, 0.4375, 0.5, 0.375, 0.5, 0.375, 0.5, 0.4375, 0.5, 0.375, 0.5, 0.3125, 0.5, 0.3125, 0.5, 0.375, 0.5, 0.375, 0.5, 0.3125, 0.5, 0.375, 0.5, 0.4375, 0.5, 0.375, 0.5, 0.4375, 0.5, 0.5, 0.5, 0.4375, 0.5, 0.5, 0.5, 0.4375, 1.0, 0.5, 1.0, 0.5, 1.0, 0.4375, 1.0, 0.3125, 1.0, 0.375, 1.0, 0.375, 1.0, 0.3125, 1.0, 0.375, 1.0, 0.4375, 1.0, 0.4375, 1.0, 0.375, 1.0, 0.375, 0.8057, 0.375, 0.8829, 0.3125, 0.8829, 0.3125, 0.8057, 0.4375, 0.8057, 0.4375, 0.8829, 0.375, 0.8829, 0.375, 0.8057, 0.5, 0.8057, 0.5, 0.8829, 0.4375, 0.8829, 0.4375, 0.8057, 0.5, 0.6133, 0.5, 0.8057, 0.4375, 0.8057, 0.4375, 0.6133, 0.4375, 0.6133, 0.4375, 0.8057, 0.375, 0.8057, 0.375, 0.6133, 0.375, 0.6133, 0.375, 0.8057, 0.3125, 0.8057, 0.3125, 0.6133, 0.375, 0.5, 0.375, 0.5563, 0.3125, 0.5563, 0.3125, 0.5, 0.4375, 0.5, 0.4375, 0.5563, 0.375, 0.5563, 0.375, 0.5, 0.5, 0.5, 0.5, 0.5563, 0.4375, 0.5563, 0.4375, 0.5, 0.375, 0.5563, 0.375, 0.6133, 0.3125, 0.6133, 0.3125, 0.5563, 0.4375, 0.5563, 0.4375, 0.6133, 0.375, 0.6133, 0.375, 0.5563, 0.5, 0.5563, 0.5, 0.6133, 0.4375, 0.6133, 0.4375, 0.5563, 0.3125, 1.0, 0.375, 1.0, 0.375, 1.0, 0.3125, 1.0, 0.4375, 1.0, 0.5, 1.0, 0.5, 1.0, 0.4375, 1.0, 0.375, 1.0, 0.4375, 1.0, 0.4375, 1.0, 0.375, 1.0, 0.4375, 1.0, 0.5, 1.0, 0.4375, 1.0, 0.375, 1.0, 0.4375, 1.0, 0.375, 1.0, 0.3125, 1.0, 0.375, 1.0, 0.3125, 1.0])
me_cube_006.update()
me_cube_007 = bpy.data.meshes.new('Cube.007')
me_cube_007.from_pydata([(-1.073, -0.4167, 0.6101), (-1.073, -0.4167, 0.7924), (-1.073, 0.4167, 0.6101), (-1.073, 0.4167, 0.7924), (-0.2425, -0.4167, 0.6818), (-0.2425, 0.4167, 0.6818), (-0.5104, 0.4167, 0.6849), (-0.5035, 0.4167, 0.869), (-0.5104, -0.4167, 0.6849), (-0.5035, -0.4167, 0.869), (-0.5515, -0.4167, -0.9931), (-0.5515, 0.4167, -0.9931), (-0.5515, -0.4167, -0.7724), (-0.2941, -0.4167, -0.7724), (-0.5515, 0.4167, -0.7724), (-0.2941, 0.4167, -0.7724), (-1.099, 0.4167, -0.6566), (-1.099, -0.4167, -0.6566), (-1.099, -0.4167, -0.4761), (-1.099, 0.4167, -0.4761), (-0.414, -0.4167, 0.1161), (-0.6714, 0.4167, 0.1161), (-0.6714, -0.4167, 0.1161), (-0.414, 0.4167, 0.1161), (-0.7435, 0.4167, -0.9851), (-0.7435, 0.4167, -0.7644), (-0.7435, -0.4167, -0.7644), (-0.7435, -0.4167, -0.9851), (-0.2976, 0.4167, -0.5933), (-0.2976, -0.4167, -0.5933), (-0.555, 0.4167, -0.5933), (-0.555, -0.4167, -0.5933), (-0.2496, -0.4167, 0.533), (-0.5069, 0.4167, 0.533), (-0.5069, -0.4167, 0.533), (-0.2496, 0.4167, 0.533), (-0.7007, 0.4167, 0.6945), (-0.7007, -0.4167, 0.8767), (-0.7007, 0.4167, 0.8767), (-0.7007, -0.4167, 0.6945), (-0.3403, 0.4167, 0.795), (-0.3403, -0.4167, 0.795), (-0.3983, -0.242, -0.928), (-0.3983, 0.5914, -0.928)], [], [(0, 1, 3, 2), (39, 37, 1, 0), (38, 3, 1, 37), (36, 6, 8, 39), (36, 38, 7, 6), (25, 24, 16, 19), (34, 32, 4, 8), (35, 33, 6, 5), (18, 19, 16, 17), (27, 26, 18, 17), (24, 27, 17, 16), (26, 25, 19, 18), (33, 34, 8, 6), (32, 35, 5, 4), (29, 28, 23, 20), (30, 31, 22, 21), (28, 30, 21, 23), (31, 29, 20, 22), (12, 14, 25, 26), (11, 10, 27, 24), (10, 12, 26, 27), (14, 11, 24, 25), (12, 13, 29, 31), (15, 14, 30, 28), (14, 12, 31, 30), (13, 15, 28, 29), (20, 23, 35, 32), (21, 22, 34, 33), (23, 21, 33, 35), (22, 20, 32, 34), (2, 3, 38, 36), (2, 36, 39, 0), (7, 38, 37, 9), (8, 9, 37, 39), (7, 9, 41, 40), (40, 41, 4, 5), (6, 7, 40), (41, 8, 4), (40, 5, 6), (9, 8, 41), (10, 11, 43, 42), (42, 43, 15, 13), (13, 12, 10, 42), (15, 43, 11, 14)])
_uv = me_cube_007.uv_layers.new(name='UVMap')
_uv.uv.foreach_set('vector', [0.375, 0.0, 0.625, 0.0, 0.625, 0.25, 0.375, 0.25, 0.375, 0.9028, 0.625, 0.9028, 0.625, 1.0, 0.375, 1.0, 0.7778, 0.5, 0.875, 0.5, 0.875, 0.75, 0.7778, 0.75, 0.2222, 0.5, 0.2653, 0.5, 0.2653, 0.75, 0.2222, 0.75, 0.375, 0.3472, 0.625, 0.3472, 0.625, 0.3903, 0.375, 0.3903, 0.375, 0.3903, 0.375, 0.3903, 0.375, 0.3903, 0.375, 0.3903, 0.375, 0.8597, 0.375, 0.75, 0.375, 0.75, 0.375, 0.8597, 0.375, 0.5, 0.375, 0.3903, 0.375, 0.3903, 0.375, 0.5, 0.2653, 0.75, 0.2653, 0.5, 0.2653, 0.5, 0.2653, 0.75, 0.375, 0.8597, 0.375, 0.8597, 0.375, 0.8597, 0.375, 0.8597, 0.2653, 0.5, 0.2653, 0.75, 0.2653, 0.75, 0.2653, 0.5, 0.2653, 0.75, 0.2653, 0.5, 0.2653, 0.5, 0.2653, 0.75, 0.2653, 0.5, 0.2653, 0.75, 0.2653, 0.75, 0.2653, 0.5, 0.375, 0.75, 0.375, 0.5, 0.375, 0.5, 0.375, 0.75, 0.375, 0.75, 0.375, 0.5, 0.375, 0.5, 0.375, 0.75, 0.2653, 0.5, 0.2653, 0.75, 0.2653, 0.75, 0.2653, 0.5, 0.375, 0.5, 0.375, 0.3903, 0.375, 0.3903, 0.375, 0.5, 0.375, 0.8597, 0.375, 0.75, 0.375, 0.75, 0.375, 0.8597, 0.2653, 0.75, 0.2653, 0.5, 0.2653, 0.5, 0.2653, 0.75, 0.2653, 0.5, 0.2653, 0.75, 0.2653, 0.75, 0.2653, 0.5, 0.375, 0.8597, 0.375, 0.8597, 0.375, 0.8597, 0.375, 0.8597, 0.375, 0.3903, 0.375, 0.3903, 0.375, 0.3903, 0.375, 0.3903, 0.375, 0.8597, 0.375, 0.75, 0.375, 0.75, 0.375, 0.8597, 0.375, 0.5, 0.375, 0.3903, 0.375, 0.3903, 0.375, 0.5, 0.2653, 0.5, 0.2653, 0.75, 0.2653, 0.75, 0.2653, 0.5, 0.375, 0.75, 0.375, 0.5, 0.375, 0.5, 0.375, 0.75, 0.375, 0.75, 0.375, 0.5, 0.375, 0.5, 0.375, 0.75, 0.2653, 0.5, 0.2653, 0.75, 0.2653, 0.75, 0.2653, 0.5, 0.375, 0.5, 0.375, 0.3903, 0.375, 0.3903, 0.375, 0.5, 0.375, 0.8597, 0.375, 0.75, 0.375, 0.75, 0.375, 0.8597, 0.375, 0.25, 0.625, 0.25, 0.625, 0.3472, 0.375, 0.3472, 0.125, 0.5, 0.2222, 0.5, 0.2222, 0.75, 0.125, 0.75, 0.7347, 0.5, 0.7778, 0.5, 0.7778, 0.75, 0.7347, 0.75, 0.375, 0.8597, 0.625, 0.8597, 0.625, 0.9028, 0.375, 0.9028, 0.7347, 0.5, 0.7347, 0.75, 0.7347, 0.75, 0.7347, 0.5, 0.7347, 0.5, 0.7347, 0.75, 0.375, 0.75, 0.375, 0.5, 0.375, 0.3903, 0.7347, 0.5, 0.7347, 0.5, 0.7347, 0.75, 0.375, 0.8597, 0.375, 0.75, 0.7347, 0.5, 0.375, 0.5, 0.375, 0.3903, 0.625, 0.8597, 0.375, 0.8597, 0.7347, 0.75, 0.2653, 0.75, 0.2653, 0.5, 0.2653, 0.5, 0.2653, 0.75, 0.2653, 0.75, 0.2653, 0.5, 0.375, 0.5, 0.375, 0.75, 0.375, 0.75, 0.375, 0.8597, 0.2653, 0.75, 0.2653, 0.75, 0.375, 0.5, 0.2653, 0.5, 0.375, 0.3903, 0.375, 0.3903])
me_cube_007.update()

# ---- objects
ob_cube = bpy.data.objects.new('Cube', me_cube_001)
ob_cube_001 = bpy.data.objects.new('Cube.001', me_cube_002)
ob_cube_002 = bpy.data.objects.new('Cube.002', me_cube_003)
ob_cube_003 = bpy.data.objects.new('Cube.003', me_cube_004)
ob_cube_004 = bpy.data.objects.new('Cube.004', me_cube_005)
ob_cube_005 = bpy.data.objects.new('Cube.005', me_cube_006)
ob_cube_006 = bpy.data.objects.new('Cube.006', me_cube_007)

# ---- transforms, parenting, visibility, modifiers, constraints
ob_cube.location = (0.0, 0.0, 0.0)
ob_cube_001.location = (0.0, 0.0, 0.0)
ob_cube_002.location = (0.0, 0.0, 0.0)
ob_cube_003.location = (0.0, 0.0, 0.0)
ob_cube_004.location = (0.0, 0.0, 0.0)
ob_cube_005.location = (0.0, 0.0, 0.0)
ob_cube_006.location = (2.0, 0.0, 1.5)
ob_cube_006.scale = (1.0, 0.3, 1.0)

# ---- collection membership
col_collection.objects.link(ob_cube)
col_collection.objects.link(ob_cube_001)
col_collection.objects.link(ob_cube_002)
col_collection.objects.link(ob_cube_003)
col_collection.objects.link(ob_cube_004)
col_collection.objects.link(ob_cube_005)
col_collection.objects.link(ob_cube_006)

# ---- scene / render settings (as saved in the file)
scene.frame_start = 1; scene.frame_end = 250; scene.frame_set(1)
scene.render.engine = 'BLENDER_EEVEE_NEXT'
scene.cycles.sampling_pattern = 'TABULATED_SOBOL'
scene.view_settings.view_transform = 'Filmic'
bpy.context.view_layer.update()

# ---- added for rendering (the .blend has no active camera and no usable light): camera, sun
cam_auto = bpy.data.cameras.new('AutoCamera')
cam_auto.lens = 50.0
cam_auto.sensor_width = 36.0
cam_auto.clip_end = 1000.0
ob_auto_camera = bpy.data.objects.new('AutoCamera', cam_auto)
scene.collection.objects.link(ob_auto_camera)
ob_auto_camera.location = (4.4477, -4.94842, 4.60587)
ob_auto_camera.rotation_euler = (1.09748, -7.21219e-08, 0.694738)
scene.camera = ob_auto_camera
light_auto_sun = bpy.data.lights.new('AutoSun', 'SUN')
light_auto_sun.energy = 3.0
light_auto_sun.angle = 0.0523599
ob_auto_sun = bpy.data.objects.new('AutoSun', light_auto_sun)
scene.collection.objects.link(ob_auto_sun)
ob_auto_sun.rotation_euler = (0.872665, 0.174533, 0.523599)
bpy.context.view_layer.update()
